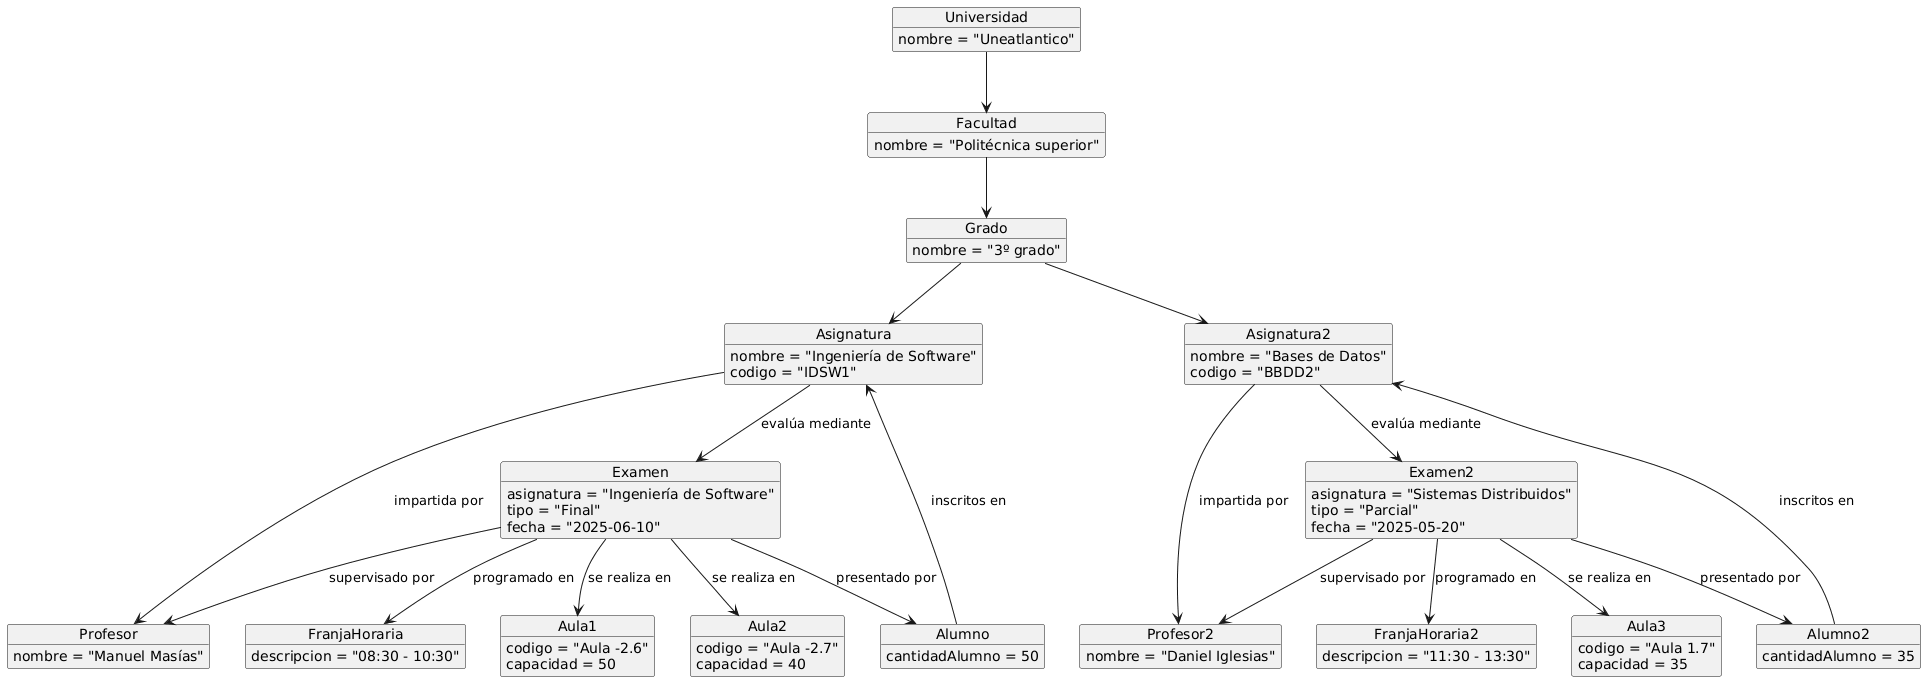

The diagram above was rendered by PlantUML. Its source (embedded in the PNG):
@startuml
object Universidad {
nombre = "Uneatlantico"
}

object Facultad {
nombre = "Politécnica superior"
}

object Grado {
nombre = "3º grado"
}

object Asignatura {
nombre = "Ingeniería de Software"
codigo = "IDSW1"
}

object Asignatura2 {
nombre = "Bases de Datos"
codigo = "BBDD2"
}

object Examen{
asignatura = "Ingeniería de Software"
tipo = "Final"
fecha = "2025-06-10"
}

object Examen2{
asignatura = "Sistemas Distribuidos"
tipo = "Parcial"
fecha = "2025-05-20"
}

object Profesor {
nombre = "Manuel Masías"
}

object Profesor2 {
nombre = "Daniel Iglesias"
}

object FranjaHoraria{
descripcion = "08:30 - 10:30"
}

object FranjaHoraria2{
descripcion = "11:30 - 13:30"
}

object Aula1 {
codigo = "Aula -2.6"
capacidad = 50
}

object Aula2 {
codigo = "Aula -2.7"
capacidad = 40
}

object Aula3 {
codigo = "Aula 1.7"
capacidad = 35
}

object Alumno {
cantidadAlumno = 50
}

object Alumno2 {
cantidadAlumno = 35
}

Universidad --> Facultad
Facultad --> Grado
Grado --> Asignatura
Grado --> Asignatura2

Asignatura --> Profesor : impartida por
Alumno --> Asignatura : inscritos en
Asignatura --> Examen   : evalúa mediante

Asignatura2 --> Profesor2 : impartida por
Alumno2 --> Asignatura2 : inscritos en
Asignatura2 --> Examen2   : evalúa mediante

Examen --> FranjaHoraria : programado en
Examen --> Profesor      : supervisado por
Examen --> Alumno        : presentado por
Examen --> Aula1 : se realiza en
Examen --> Aula2 : se realiza en

Examen2 --> FranjaHoraria2 : programado en
Examen2 --> Profesor2      : supervisado por
Examen2 --> Alumno2        : presentado por
Examen2 --> Aula3 : se realiza en
@enduml